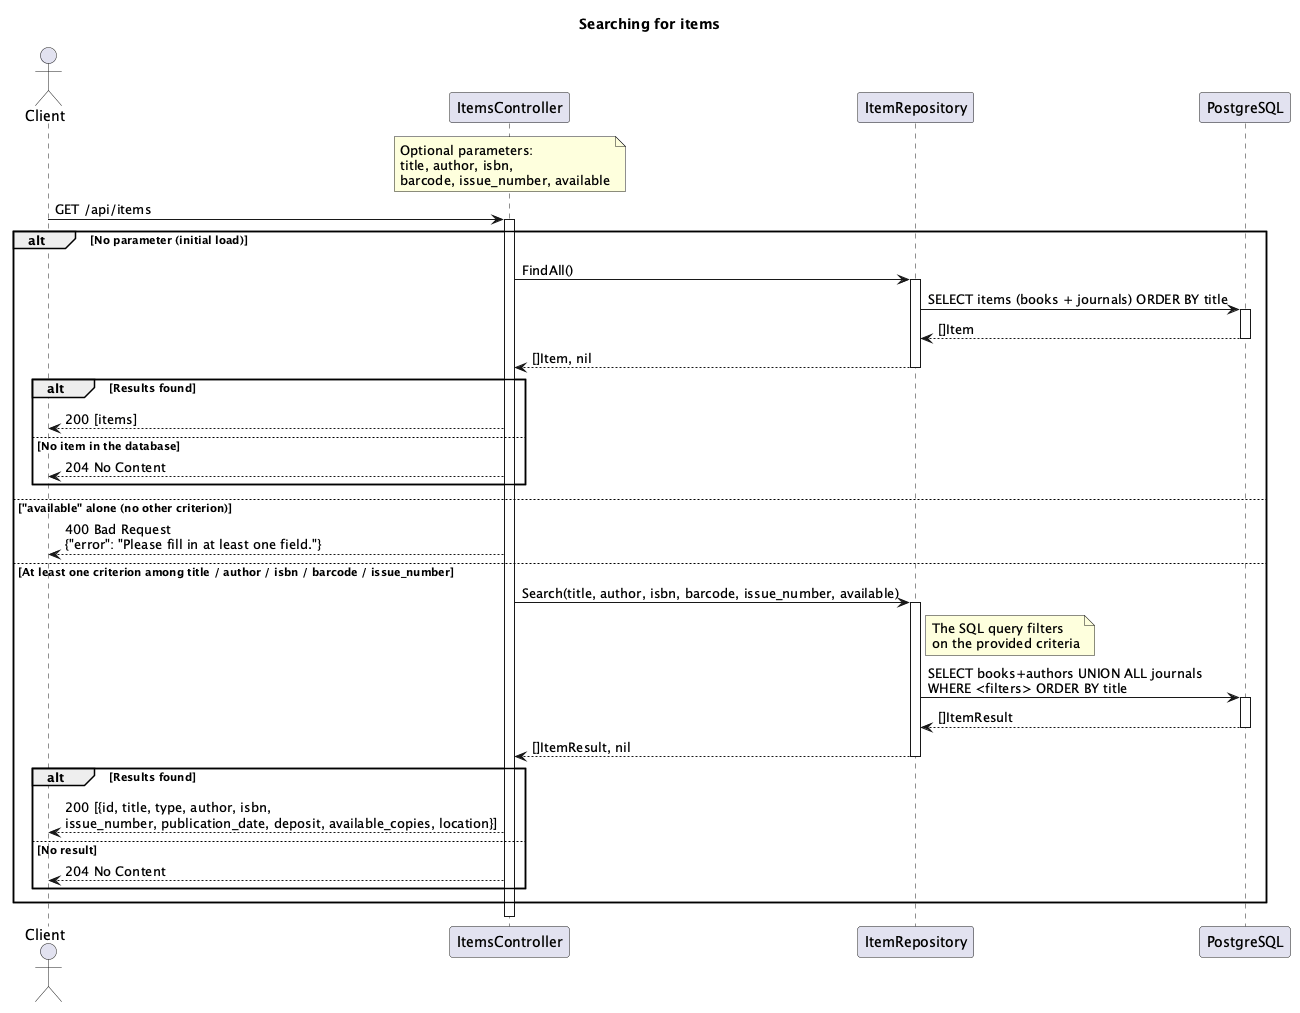

The diagram above was rendered by PlantUML. Its source (embedded in the PNG):
@startuml
title Searching for items

actor "Client" as C
participant "ItemsController" as CTL
participant "ItemRepository" as IR
participant "PostgreSQL" as DB

note over CTL : Optional parameters:\ntitle, author, isbn,\nbarcode, issue_number, available
C -> CTL : GET /api/items
activate CTL
alt No parameter (initial load)
CTL -> IR : FindAll()
activate IR
IR -> DB : SELECT items (books + journals) ORDER BY title
activate DB
DB --> IR : []Item
deactivate DB
IR --> CTL : []Item, nil
deactivate IR
alt Results found
CTL --> C : 200 [items]
else No item in the database
CTL --> C : 204 No Content
end
else "available" alone (no other criterion)
CTL --> C : 400 Bad Request\n{"error": "Please fill in at least one field."}
else At least one criterion among title / author / isbn / barcode / issue_number
CTL -> IR : Search(title, author, isbn, barcode, issue_number, available)
activate IR
note right of IR : The SQL query filters\non the provided criteria
IR -> DB : SELECT books+authors UNION ALL journals\nWHERE <filters> ORDER BY title
activate DB
DB --> IR : []ItemResult
deactivate DB
IR --> CTL : []ItemResult, nil
deactivate IR
alt Results found
CTL --> C : 200 [{id, title, type, author, isbn,\nissue_number, publication_date, deposit, available_copies, location}]
else No result
CTL --> C : 204 No Content
end
end
deactivate CTL
@enduml